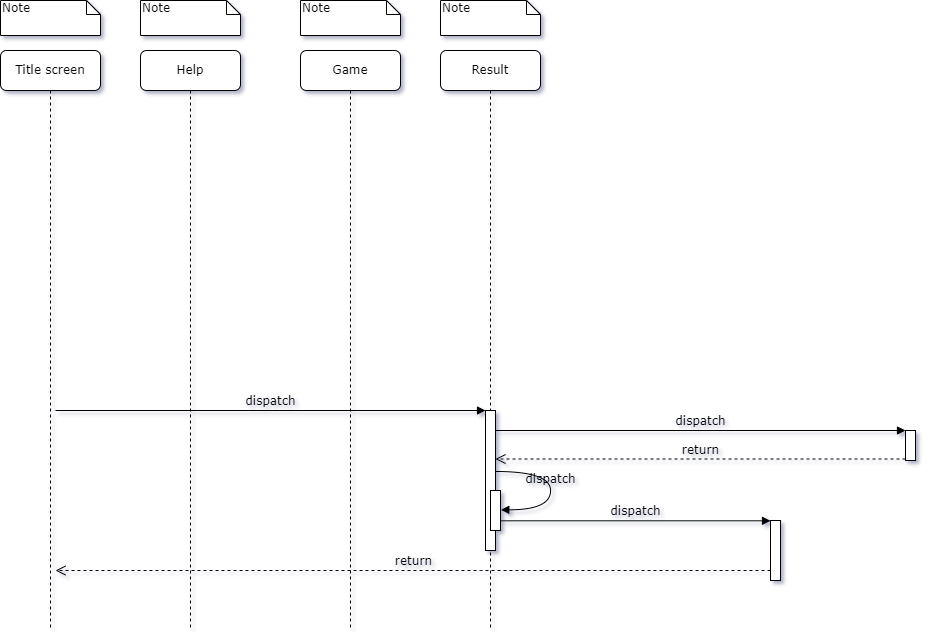

The diagram above was exported from draw.io. Its source (the exported page's mxGraphModel, read from the mxfile embedded in the PNG):
<mxGraphModel dx="1323" dy="807" grid="1" gridSize="10" guides="1" tooltips="1" connect="1" arrows="1" fold="1" page="1" pageScale="1" pageWidth="1100" pageHeight="850" background="none" math="0" shadow="0">
  <root>
    <mxCell id="0" />
    <mxCell id="1" parent="0" />
    <mxCell id="7baba1c4bc27f4b0-2" value="Help" style="shape=umlLifeline;perimeter=lifelinePerimeter;whiteSpace=wrap;html=1;container=1;collapsible=0;recursiveResize=0;outlineConnect=0;rounded=1;shadow=0;comic=0;labelBackgroundColor=none;strokeWidth=1;fontFamily=Verdana;fontSize=12;align=center;" parent="1" vertex="1">
      <mxGeometry x="240" y="80" width="100" height="580" as="geometry" />
    </mxCell>
    <mxCell id="7baba1c4bc27f4b0-3" value="Game" style="shape=umlLifeline;perimeter=lifelinePerimeter;whiteSpace=wrap;html=1;container=1;collapsible=0;recursiveResize=0;outlineConnect=0;rounded=1;shadow=0;comic=0;labelBackgroundColor=none;strokeWidth=1;fontFamily=Verdana;fontSize=12;align=center;" parent="1" vertex="1">
      <mxGeometry x="400" y="80" width="100" height="580" as="geometry" />
    </mxCell>
    <mxCell id="7baba1c4bc27f4b0-4" value="Result" style="shape=umlLifeline;perimeter=lifelinePerimeter;whiteSpace=wrap;html=1;container=1;collapsible=0;recursiveResize=0;outlineConnect=0;rounded=1;shadow=0;comic=0;labelBackgroundColor=none;strokeWidth=1;fontFamily=Verdana;fontSize=12;align=center;" parent="1" vertex="1">
      <mxGeometry x="540" y="80" width="100" height="580" as="geometry" />
    </mxCell>
    <mxCell id="7baba1c4bc27f4b0-8" value="Title screen" style="shape=umlLifeline;perimeter=lifelinePerimeter;whiteSpace=wrap;html=1;container=1;collapsible=0;recursiveResize=0;outlineConnect=0;rounded=1;shadow=0;comic=0;labelBackgroundColor=none;strokeWidth=1;fontFamily=Verdana;fontSize=12;align=center;" parent="1" vertex="1">
      <mxGeometry x="100" y="80" width="100" height="580" as="geometry" />
    </mxCell>
    <mxCell id="7baba1c4bc27f4b0-22" value="" style="html=1;points=[];perimeter=orthogonalPerimeter;rounded=0;shadow=0;comic=0;labelBackgroundColor=none;strokeWidth=1;fontFamily=Verdana;fontSize=12;align=center;" parent="1" vertex="1">
      <mxGeometry x="585" y="440" width="10" height="140" as="geometry" />
    </mxCell>
    <mxCell id="7baba1c4bc27f4b0-23" value="dispatch" style="html=1;verticalAlign=bottom;endArrow=block;entryX=0;entryY=0;labelBackgroundColor=none;fontFamily=Verdana;fontSize=12;" parent="1" target="7baba1c4bc27f4b0-22" edge="1">
      <mxGeometry relative="1" as="geometry">
        <mxPoint x="155" y="440.0000000000002" as="sourcePoint" />
      </mxGeometry>
    </mxCell>
    <mxCell id="7baba1c4bc27f4b0-25" value="" style="html=1;points=[];perimeter=orthogonalPerimeter;rounded=0;shadow=0;comic=0;labelBackgroundColor=none;strokeColor=#000000;strokeWidth=1;fillColor=#FFFFFF;fontFamily=Verdana;fontSize=12;fontColor=#000000;align=center;" parent="1" vertex="1">
      <mxGeometry x="1005" y="460" width="10" height="30" as="geometry" />
    </mxCell>
    <mxCell id="7baba1c4bc27f4b0-26" value="dispatch" style="html=1;verticalAlign=bottom;endArrow=block;entryX=0;entryY=0;labelBackgroundColor=none;fontFamily=Verdana;fontSize=12;" parent="1" source="7baba1c4bc27f4b0-22" target="7baba1c4bc27f4b0-25" edge="1">
      <mxGeometry relative="1" as="geometry">
        <mxPoint x="930" y="340" as="sourcePoint" />
      </mxGeometry>
    </mxCell>
    <mxCell id="7baba1c4bc27f4b0-27" value="return" style="html=1;verticalAlign=bottom;endArrow=open;dashed=1;endSize=8;exitX=0;exitY=0.95;labelBackgroundColor=none;fontFamily=Verdana;fontSize=12;" parent="1" source="7baba1c4bc27f4b0-25" target="7baba1c4bc27f4b0-22" edge="1">
      <mxGeometry relative="1" as="geometry">
        <mxPoint x="930" y="416" as="targetPoint" />
      </mxGeometry>
    </mxCell>
    <mxCell id="7baba1c4bc27f4b0-28" value="" style="html=1;points=[];perimeter=orthogonalPerimeter;rounded=0;shadow=0;comic=0;labelBackgroundColor=none;strokeWidth=1;fontFamily=Verdana;fontSize=12;align=center;" parent="1" vertex="1">
      <mxGeometry x="870" y="550" width="10" height="60" as="geometry" />
    </mxCell>
    <mxCell id="7baba1c4bc27f4b0-29" value="dispatch" style="html=1;verticalAlign=bottom;endArrow=block;entryX=0;entryY=0;labelBackgroundColor=none;fontFamily=Verdana;fontSize=12;edgeStyle=elbowEdgeStyle;elbow=vertical;" parent="1" source="7baba1c4bc27f4b0-37" target="7baba1c4bc27f4b0-28" edge="1">
      <mxGeometry relative="1" as="geometry">
        <mxPoint x="800" y="550" as="sourcePoint" />
      </mxGeometry>
    </mxCell>
    <mxCell id="7baba1c4bc27f4b0-30" value="return" style="html=1;verticalAlign=bottom;endArrow=open;dashed=1;endSize=8;labelBackgroundColor=none;fontFamily=Verdana;fontSize=12;edgeStyle=elbowEdgeStyle;elbow=vertical;" parent="1" source="7baba1c4bc27f4b0-28" edge="1">
      <mxGeometry relative="1" as="geometry">
        <mxPoint x="155" y="600" as="targetPoint" />
        <Array as="points">
          <mxPoint x="570" y="600" />
        </Array>
      </mxGeometry>
    </mxCell>
    <mxCell id="7baba1c4bc27f4b0-37" value="" style="html=1;points=[];perimeter=orthogonalPerimeter;rounded=0;shadow=0;comic=0;labelBackgroundColor=none;strokeWidth=1;fontFamily=Verdana;fontSize=12;align=center;" parent="1" vertex="1">
      <mxGeometry x="590" y="520" width="10" height="40" as="geometry" />
    </mxCell>
    <mxCell id="7baba1c4bc27f4b0-39" value="dispatch" style="html=1;verticalAlign=bottom;endArrow=block;labelBackgroundColor=none;fontFamily=Verdana;fontSize=12;elbow=vertical;edgeStyle=orthogonalEdgeStyle;curved=1;entryX=1;entryY=0.286;entryPerimeter=0;exitX=1.038;exitY=0.345;exitPerimeter=0;" parent="1" edge="1">
      <mxGeometry relative="1" as="geometry">
        <mxPoint x="595.3333333333335" y="501" as="sourcePoint" />
        <mxPoint x="600.3333333333335" y="539.3333333333334" as="targetPoint" />
        <Array as="points">
          <mxPoint x="650" y="501" />
          <mxPoint x="650" y="539" />
        </Array>
      </mxGeometry>
    </mxCell>
    <mxCell id="7baba1c4bc27f4b0-40" value="Note" style="shape=note;whiteSpace=wrap;html=1;size=14;verticalAlign=top;align=left;spacingTop=-6;rounded=0;shadow=0;comic=0;labelBackgroundColor=none;strokeWidth=1;fontFamily=Verdana;fontSize=12" parent="1" vertex="1">
      <mxGeometry x="100" y="30" width="100" height="35" as="geometry" />
    </mxCell>
    <mxCell id="7baba1c4bc27f4b0-41" value="Note" style="shape=note;whiteSpace=wrap;html=1;size=14;verticalAlign=top;align=left;spacingTop=-6;rounded=0;shadow=0;comic=0;labelBackgroundColor=none;strokeWidth=1;fontFamily=Verdana;fontSize=12" parent="1" vertex="1">
      <mxGeometry x="240" y="30" width="100" height="35" as="geometry" />
    </mxCell>
    <mxCell id="7baba1c4bc27f4b0-42" value="Note" style="shape=note;whiteSpace=wrap;html=1;size=14;verticalAlign=top;align=left;spacingTop=-6;rounded=0;shadow=0;comic=0;labelBackgroundColor=none;strokeWidth=1;fontFamily=Verdana;fontSize=12" parent="1" vertex="1">
      <mxGeometry x="400" y="30" width="100" height="35" as="geometry" />
    </mxCell>
    <mxCell id="7baba1c4bc27f4b0-43" value="Note" style="shape=note;whiteSpace=wrap;html=1;size=14;verticalAlign=top;align=left;spacingTop=-6;rounded=0;shadow=0;comic=0;labelBackgroundColor=none;strokeWidth=1;fontFamily=Verdana;fontSize=12" parent="1" vertex="1">
      <mxGeometry x="540" y="30" width="100" height="35" as="geometry" />
    </mxCell>
  </root>
</mxGraphModel>